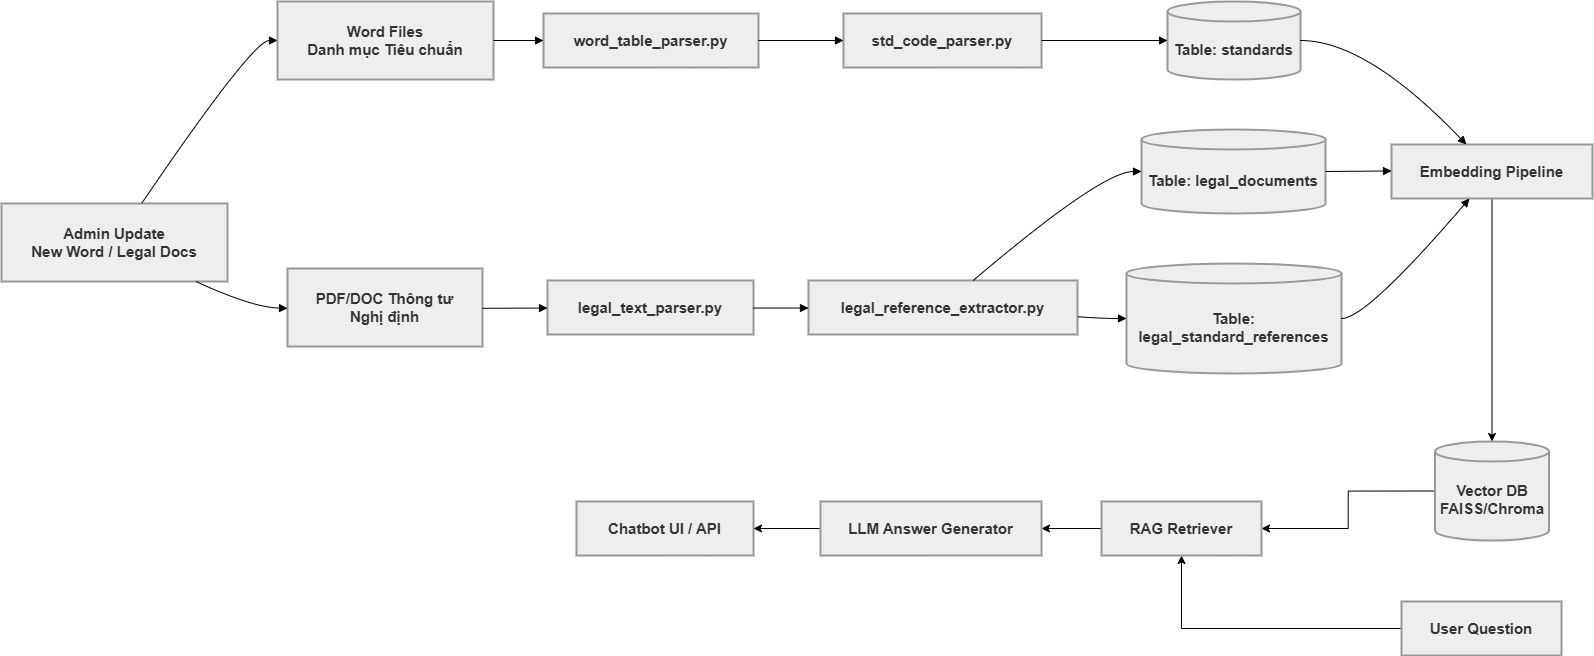

The diagram above was exported from draw.io. Its source (the exported page's mxGraphModel, read from the mxfile embedded in the PNG):
<mxGraphModel dx="1557" dy="1166" grid="1" gridSize="10" guides="1" tooltips="1" connect="1" arrows="1" fold="1" page="1" pageScale="1" pageWidth="827" pageHeight="1169" math="0" shadow="0">
  <root>
    <mxCell id="0" />
    <mxCell id="1" parent="0" />
    <mxCell id="vjqJPulsTPX4Yfh5rTeT-1" parent="1" style="whiteSpace=wrap;strokeWidth=2;fillColor=light-dark(#eeeeee,#1f2020);strokeColor=light-dark(#999999,#cccccc);fontColor=light-dark(#333333,#cccccc);fontSize=15;fontStyle=1" value="Word Files&#10;Danh mục Tiêu chuẩn" vertex="1">
      <mxGeometry height="78" width="216" x="296" y="20" as="geometry" />
    </mxCell>
    <mxCell id="vjqJPulsTPX4Yfh5rTeT-2" parent="1" style="whiteSpace=wrap;strokeWidth=2;fillColor=light-dark(#eeeeee,#1f2020);strokeColor=light-dark(#999999,#cccccc);fontColor=light-dark(#333333,#cccccc);fontSize=15;fontStyle=1" value="word_table_parser.py" vertex="1">
      <mxGeometry height="54" width="215" x="562" y="32" as="geometry" />
    </mxCell>
    <mxCell id="vjqJPulsTPX4Yfh5rTeT-3" parent="1" style="whiteSpace=wrap;strokeWidth=2;fillColor=light-dark(#eeeeee,#1f2020);strokeColor=light-dark(#999999,#cccccc);fontColor=light-dark(#333333,#cccccc);fontSize=15;fontStyle=1" value="PDF/DOC Thông tư&#10;Nghị định" vertex="1">
      <mxGeometry height="78" width="195" x="306" y="287" as="geometry" />
    </mxCell>
    <mxCell id="vjqJPulsTPX4Yfh5rTeT-4" parent="1" style="whiteSpace=wrap;strokeWidth=2;fillColor=light-dark(#eeeeee,#1f2020);strokeColor=light-dark(#999999,#cccccc);fontColor=light-dark(#333333,#cccccc);fontSize=15;fontStyle=1" value="legal_text_parser.py" vertex="1">
      <mxGeometry height="54" width="206" x="566" y="299" as="geometry" />
    </mxCell>
    <mxCell id="vjqJPulsTPX4Yfh5rTeT-5" parent="1" style="whiteSpace=wrap;strokeWidth=2;fillColor=light-dark(#eeeeee,#1f2020);strokeColor=light-dark(#999999,#cccccc);fontColor=light-dark(#333333,#cccccc);fontSize=15;fontStyle=1" value="std_code_parser.py" vertex="1">
      <mxGeometry height="54" width="198" x="862" y="32" as="geometry" />
    </mxCell>
    <mxCell id="vjqJPulsTPX4Yfh5rTeT-6" parent="1" style="whiteSpace=wrap;strokeWidth=2;fillColor=light-dark(#eeeeee,#1f2020);strokeColor=light-dark(#999999,#cccccc);fontColor=light-dark(#333333,#cccccc);fontSize=15;fontStyle=1" value="legal_reference_extractor.py" vertex="1">
      <mxGeometry height="54" width="269" x="827" y="299" as="geometry" />
    </mxCell>
    <mxCell id="vjqJPulsTPX4Yfh5rTeT-7" parent="1" style="shape=cylinder3;boundedLbl=1;backgroundOutline=1;size=10;strokeWidth=2;whiteSpace=wrap;fillColor=light-dark(#eeeeee,#1f2020);strokeColor=light-dark(#999999,#cccccc);fontColor=light-dark(#333333,#cccccc);fontSize=15;fontStyle=1" value="Table: standards" vertex="1">
      <mxGeometry height="78" width="133" x="1186" y="20" as="geometry" />
    </mxCell>
    <mxCell id="vjqJPulsTPX4Yfh5rTeT-8" parent="1" style="shape=cylinder3;boundedLbl=1;backgroundOutline=1;size=10;strokeWidth=2;whiteSpace=wrap;fillColor=light-dark(#eeeeee,#1f2020);strokeColor=light-dark(#999999,#cccccc);fontColor=light-dark(#333333,#cccccc);fontSize=15;fontStyle=1" value="Table: legal_documents" vertex="1">
      <mxGeometry height="84" width="184" x="1160" y="148" as="geometry" />
    </mxCell>
    <mxCell id="vjqJPulsTPX4Yfh5rTeT-9" parent="1" style="shape=cylinder3;boundedLbl=1;backgroundOutline=1;size=10;strokeWidth=2;whiteSpace=wrap;fillColor=light-dark(#eeeeee,#1f2020);strokeColor=light-dark(#999999,#cccccc);fontColor=light-dark(#333333,#cccccc);fontSize=15;fontStyle=1" value="Table: legal_standard_references" vertex="1">
      <mxGeometry height="110" width="215" x="1145" y="282" as="geometry" />
    </mxCell>
    <mxCell id="vjqJPulsTPX4Yfh5rTeT-36" edge="1" parent="1" source="vjqJPulsTPX4Yfh5rTeT-10" style="edgeStyle=orthogonalEdgeStyle;rounded=0;orthogonalLoop=1;jettySize=auto;html=1;exitX=0.5;exitY=1;exitDx=0;exitDy=0;fontSize=15;fontStyle=1" target="vjqJPulsTPX4Yfh5rTeT-11">
      <mxGeometry relative="1" as="geometry" />
    </mxCell>
    <mxCell id="vjqJPulsTPX4Yfh5rTeT-10" parent="1" style="whiteSpace=wrap;strokeWidth=2;fillColor=light-dark(#eeeeee,#1f2020);strokeColor=light-dark(#999999,#cccccc);fontColor=light-dark(#333333,#cccccc);fontSize=15;fontStyle=1" value="Embedding Pipeline" vertex="1">
      <mxGeometry height="54" width="201" x="1410" y="163" as="geometry" />
    </mxCell>
    <mxCell id="VzDopvi_5rBG7mQC8aZb-1" edge="1" parent="1" source="vjqJPulsTPX4Yfh5rTeT-11" style="edgeStyle=orthogonalEdgeStyle;rounded=0;orthogonalLoop=1;jettySize=auto;html=1;exitX=0;exitY=0.5;exitDx=0;exitDy=0;exitPerimeter=0;entryX=1;entryY=0.5;entryDx=0;entryDy=0;fontSize=15;fontStyle=1" target="vjqJPulsTPX4Yfh5rTeT-13">
      <mxGeometry relative="1" as="geometry" />
    </mxCell>
    <mxCell id="vjqJPulsTPX4Yfh5rTeT-11" parent="1" style="shape=cylinder3;boundedLbl=1;backgroundOutline=1;size=10;strokeWidth=2;whiteSpace=wrap;fillColor=light-dark(#eeeeee,#1f2020);strokeColor=light-dark(#999999,#cccccc);fontColor=light-dark(#333333,#cccccc);fontSize=15;fontStyle=1" value="Vector DB&#10;FAISS/Chroma" vertex="1">
      <mxGeometry height="99" width="114" x="1453.5" y="460" as="geometry" />
    </mxCell>
    <mxCell id="VzDopvi_5rBG7mQC8aZb-2" edge="1" parent="1" source="vjqJPulsTPX4Yfh5rTeT-12" style="edgeStyle=orthogonalEdgeStyle;rounded=0;orthogonalLoop=1;jettySize=auto;html=1;exitX=0;exitY=0.5;exitDx=0;exitDy=0;entryX=0.5;entryY=1;entryDx=0;entryDy=0;fontSize=15;fontStyle=1" target="vjqJPulsTPX4Yfh5rTeT-13">
      <mxGeometry relative="1" as="geometry" />
    </mxCell>
    <mxCell id="vjqJPulsTPX4Yfh5rTeT-12" parent="1" style="whiteSpace=wrap;strokeWidth=2;fillColor=light-dark(#eeeeee,#1f2020);strokeColor=light-dark(#999999,#cccccc);fontColor=light-dark(#333333,#cccccc);fontSize=15;fontStyle=1" value="User Question" vertex="1">
      <mxGeometry height="54" width="160" x="1420" y="620" as="geometry" />
    </mxCell>
    <mxCell id="2kb9UFYXGV_Kk52a3Ul4-1" edge="1" parent="1" source="vjqJPulsTPX4Yfh5rTeT-13" style="edgeStyle=orthogonalEdgeStyle;rounded=0;orthogonalLoop=1;jettySize=auto;html=1;fontSize=15;fontStyle=1" target="vjqJPulsTPX4Yfh5rTeT-14">
      <mxGeometry relative="1" as="geometry" />
    </mxCell>
    <mxCell id="vjqJPulsTPX4Yfh5rTeT-13" parent="1" style="whiteSpace=wrap;strokeWidth=2;fillColor=light-dark(#eeeeee,#1f2020);strokeColor=light-dark(#999999,#cccccc);fontColor=light-dark(#333333,#cccccc);fontSize=15;fontStyle=1" value="RAG Retriever" vertex="1">
      <mxGeometry height="54" width="160" x="1120" y="520" as="geometry" />
    </mxCell>
    <mxCell id="vjqJPulsTPX4Yfh5rTeT-15" parent="1" style="whiteSpace=wrap;strokeWidth=2;fillColor=light-dark(#eeeeee,#1f2020);strokeColor=light-dark(#999999,#cccccc);fontColor=light-dark(#333333,#cccccc);fontSize=15;fontStyle=1" value="Chatbot UI / API" vertex="1">
      <mxGeometry height="54" width="177" x="595" y="520" as="geometry" />
    </mxCell>
    <mxCell id="vjqJPulsTPX4Yfh5rTeT-16" parent="1" style="whiteSpace=wrap;strokeWidth=2;fillColor=light-dark(#eeeeee,#1f2020);strokeColor=light-dark(#999999,#cccccc);fontColor=light-dark(#333333,#cccccc);fontSize=15;fontStyle=1" value="Admin Update&#10;New Word / Legal Docs" vertex="1">
      <mxGeometry height="78" width="226" x="20" y="222" as="geometry" />
    </mxCell>
    <mxCell id="vjqJPulsTPX4Yfh5rTeT-17" edge="1" parent="1" source="vjqJPulsTPX4Yfh5rTeT-1" style="curved=1;startArrow=none;endArrow=block;exitX=1;exitY=0.5;entryX=0;entryY=0.5;rounded=0;fontSize=15;fontStyle=1" target="vjqJPulsTPX4Yfh5rTeT-2" value="">
      <mxGeometry relative="1" as="geometry">
        <Array as="points" />
      </mxGeometry>
    </mxCell>
    <mxCell id="vjqJPulsTPX4Yfh5rTeT-18" edge="1" parent="1" source="vjqJPulsTPX4Yfh5rTeT-3" style="curved=1;startArrow=none;endArrow=block;exitX=1;exitY=0.51;entryX=0;entryY=0.51;rounded=0;fontSize=15;fontStyle=1" target="vjqJPulsTPX4Yfh5rTeT-4" value="">
      <mxGeometry relative="1" as="geometry">
        <Array as="points" />
      </mxGeometry>
    </mxCell>
    <mxCell id="vjqJPulsTPX4Yfh5rTeT-19" edge="1" parent="1" source="vjqJPulsTPX4Yfh5rTeT-2" style="curved=1;startArrow=none;endArrow=block;exitX=1;exitY=0.5;entryX=0;entryY=0.5;rounded=0;fontSize=15;fontStyle=1" target="vjqJPulsTPX4Yfh5rTeT-5" value="">
      <mxGeometry relative="1" as="geometry">
        <Array as="points" />
      </mxGeometry>
    </mxCell>
    <mxCell id="vjqJPulsTPX4Yfh5rTeT-20" edge="1" parent="1" source="vjqJPulsTPX4Yfh5rTeT-4" style="curved=1;startArrow=none;endArrow=block;exitX=1;exitY=0.51;entryX=0;entryY=0.51;rounded=0;fontSize=15;fontStyle=1" target="vjqJPulsTPX4Yfh5rTeT-6" value="">
      <mxGeometry relative="1" as="geometry">
        <Array as="points" />
      </mxGeometry>
    </mxCell>
    <mxCell id="vjqJPulsTPX4Yfh5rTeT-21" edge="1" parent="1" source="vjqJPulsTPX4Yfh5rTeT-5" style="curved=1;startArrow=none;endArrow=block;exitX=1;exitY=0.5;entryX=0;entryY=0.5;rounded=0;fontSize=15;fontStyle=1" target="vjqJPulsTPX4Yfh5rTeT-7" value="">
      <mxGeometry relative="1" as="geometry">
        <Array as="points" />
      </mxGeometry>
    </mxCell>
    <mxCell id="vjqJPulsTPX4Yfh5rTeT-22" edge="1" parent="1" source="vjqJPulsTPX4Yfh5rTeT-6" style="curved=1;startArrow=none;endArrow=block;exitX=0.61;exitY=0.01;entryX=0;entryY=0.5;rounded=0;fontSize=15;fontStyle=1" target="vjqJPulsTPX4Yfh5rTeT-8" value="">
      <mxGeometry relative="1" as="geometry">
        <Array as="points">
          <mxPoint x="1120" y="190" />
        </Array>
      </mxGeometry>
    </mxCell>
    <mxCell id="vjqJPulsTPX4Yfh5rTeT-23" edge="1" parent="1" source="vjqJPulsTPX4Yfh5rTeT-6" style="curved=1;startArrow=none;endArrow=block;exitX=1;exitY=0.67;entryX=0;entryY=0.5;rounded=0;fontSize=15;fontStyle=1" target="vjqJPulsTPX4Yfh5rTeT-9" value="">
      <mxGeometry relative="1" as="geometry">
        <Array as="points">
          <mxPoint x="1120" y="337" />
        </Array>
      </mxGeometry>
    </mxCell>
    <mxCell id="vjqJPulsTPX4Yfh5rTeT-24" edge="1" parent="1" source="vjqJPulsTPX4Yfh5rTeT-7" style="curved=1;startArrow=none;endArrow=block;exitX=1;exitY=0.5;entryX=0.37;entryY=-0.01;rounded=0;fontSize=15;fontStyle=1" target="vjqJPulsTPX4Yfh5rTeT-10" value="">
      <mxGeometry relative="1" as="geometry">
        <Array as="points">
          <mxPoint x="1385" y="59" />
        </Array>
      </mxGeometry>
    </mxCell>
    <mxCell id="vjqJPulsTPX4Yfh5rTeT-25" edge="1" parent="1" source="vjqJPulsTPX4Yfh5rTeT-8" style="curved=1;startArrow=none;endArrow=block;exitX=1.01;exitY=0.5;entryX=0;entryY=0.49;rounded=0;fontSize=15;fontStyle=1" target="vjqJPulsTPX4Yfh5rTeT-10" value="">
      <mxGeometry relative="1" as="geometry">
        <Array as="points" />
      </mxGeometry>
    </mxCell>
    <mxCell id="vjqJPulsTPX4Yfh5rTeT-26" edge="1" parent="1" source="vjqJPulsTPX4Yfh5rTeT-9" style="curved=1;startArrow=none;endArrow=block;exitX=1;exitY=0.5;entryX=0.39;entryY=0.99;rounded=0;fontSize=15;fontStyle=1" target="vjqJPulsTPX4Yfh5rTeT-10" value="">
      <mxGeometry relative="1" as="geometry">
        <Array as="points">
          <mxPoint x="1385" y="337" />
        </Array>
      </mxGeometry>
    </mxCell>
    <mxCell id="vjqJPulsTPX4Yfh5rTeT-32" edge="1" parent="1" source="vjqJPulsTPX4Yfh5rTeT-16" style="curved=1;startArrow=none;endArrow=block;exitX=0.62;exitY=0;entryX=0;entryY=0.5;rounded=0;fontSize=15;fontStyle=1" target="vjqJPulsTPX4Yfh5rTeT-1" value="">
      <mxGeometry relative="1" as="geometry">
        <Array as="points">
          <mxPoint x="271" y="59" />
        </Array>
      </mxGeometry>
    </mxCell>
    <mxCell id="vjqJPulsTPX4Yfh5rTeT-33" edge="1" parent="1" source="vjqJPulsTPX4Yfh5rTeT-16" style="curved=1;startArrow=none;endArrow=block;exitX=0.86;exitY=1;entryX=0;entryY=0.51;rounded=0;fontSize=15;fontStyle=1" target="vjqJPulsTPX4Yfh5rTeT-3" value="">
      <mxGeometry relative="1" as="geometry">
        <Array as="points">
          <mxPoint x="271" y="326" />
        </Array>
      </mxGeometry>
    </mxCell>
    <mxCell id="3HlASZrWmzHdCoIpIK15-1" edge="1" parent="1" source="vjqJPulsTPX4Yfh5rTeT-14" style="edgeStyle=orthogonalEdgeStyle;rounded=0;orthogonalLoop=1;jettySize=auto;html=1;entryX=1;entryY=0.5;entryDx=0;entryDy=0;fontSize=15;fontStyle=1" target="vjqJPulsTPX4Yfh5rTeT-15">
      <mxGeometry relative="1" as="geometry" />
    </mxCell>
    <mxCell id="vjqJPulsTPX4Yfh5rTeT-14" parent="1" style="whiteSpace=wrap;strokeWidth=2;fillColor=light-dark(#eeeeee,#1f2020);strokeColor=light-dark(#999999,#cccccc);fontColor=light-dark(#333333,#cccccc);fontSize=15;fontStyle=1" value="LLM Answer Generator" vertex="1">
      <mxGeometry height="54" width="221" x="839" y="520" as="geometry" />
    </mxCell>
  </root>
</mxGraphModel>